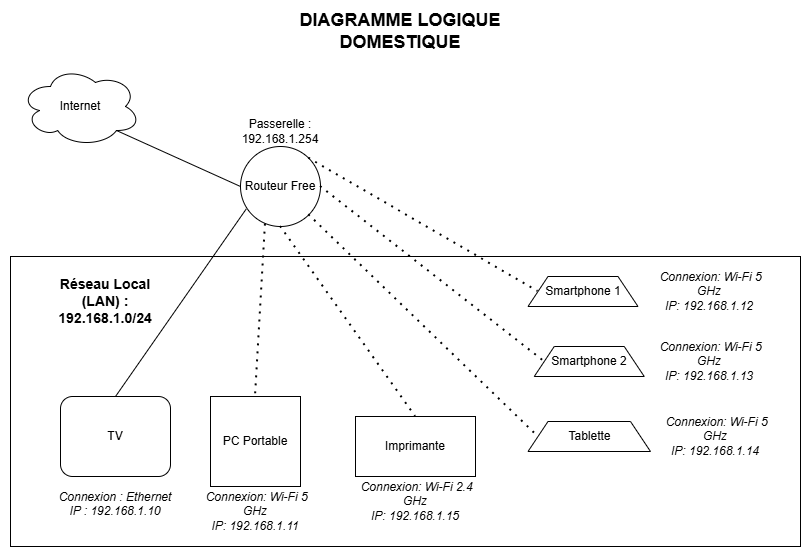

The diagram above was exported from draw.io. Its source (the exported page's mxGraphModel, read from the mxfile embedded in the PNG):
<mxGraphModel dx="961" dy="529" grid="1" gridSize="10" guides="1" tooltips="1" connect="1" arrows="1" fold="1" page="1" pageScale="1" pageWidth="827" pageHeight="1169" math="0" shadow="0">
  <root>
    <mxCell id="0" />
    <mxCell id="1" parent="0" />
    <mxCell id="JkALsPiLsjd0doJX4AOZ-15" value="" style="rounded=0;whiteSpace=wrap;html=1;" parent="1" vertex="1">
      <mxGeometry x="20" y="260" width="790" height="290" as="geometry" />
    </mxCell>
    <mxCell id="JkALsPiLsjd0doJX4AOZ-1" value="Internet" style="ellipse;shape=cloud;whiteSpace=wrap;html=1;" parent="1" vertex="1">
      <mxGeometry x="30" y="70" width="120" height="80" as="geometry" />
    </mxCell>
    <mxCell id="JkALsPiLsjd0doJX4AOZ-4" value="Routeur Free" style="ellipse;whiteSpace=wrap;html=1;aspect=fixed;" parent="1" vertex="1">
      <mxGeometry x="250" y="150" width="80" height="80" as="geometry" />
    </mxCell>
    <mxCell id="JkALsPiLsjd0doJX4AOZ-5" value="" style="endArrow=none;html=1;rounded=0;entryX=0;entryY=0.5;entryDx=0;entryDy=0;exitX=0.8;exitY=0.8;exitDx=0;exitDy=0;exitPerimeter=0;" parent="1" source="JkALsPiLsjd0doJX4AOZ-1" target="JkALsPiLsjd0doJX4AOZ-4" edge="1">
      <mxGeometry width="50" height="50" relative="1" as="geometry">
        <mxPoint x="280" y="480" as="sourcePoint" />
        <mxPoint x="440" y="230" as="targetPoint" />
      </mxGeometry>
    </mxCell>
    <mxCell id="JkALsPiLsjd0doJX4AOZ-6" value="TV" style="rounded=1;whiteSpace=wrap;html=1;" parent="1" vertex="1">
      <mxGeometry x="70" y="400" width="110" height="80" as="geometry" />
    </mxCell>
    <mxCell id="JkALsPiLsjd0doJX4AOZ-13" value="&lt;b&gt;&lt;font style=&quot;font-size: 18px;&quot;&gt;DIAGRAMME LOGIQUE DOMESTIQUE&lt;/font&gt;&lt;/b&gt;" style="text;html=1;whiteSpace=wrap;strokeColor=none;fillColor=none;align=center;verticalAlign=middle;rounded=0;" parent="1" vertex="1">
      <mxGeometry x="250" y="20" width="320" height="30" as="geometry" />
    </mxCell>
    <mxCell id="JkALsPiLsjd0doJX4AOZ-16" value="&lt;b&gt;&lt;font style=&quot;font-size: 14px;&quot;&gt;Réseau Local (LAN) : 192.168.1.0/24&lt;/font&gt;&lt;/b&gt;" style="text;html=1;whiteSpace=wrap;strokeColor=none;fillColor=none;align=center;verticalAlign=middle;rounded=0;" parent="1" vertex="1">
      <mxGeometry x="80" y="290" width="70" height="30" as="geometry" />
    </mxCell>
    <mxCell id="_avrpx053tA7fkNJHvmd-1" value="Passerelle : 192.168.1.254" style="text;html=1;whiteSpace=wrap;strokeColor=none;fillColor=none;align=center;verticalAlign=middle;rounded=0;" vertex="1" parent="1">
      <mxGeometry x="245" y="120" width="90" height="30" as="geometry" />
    </mxCell>
    <mxCell id="_avrpx053tA7fkNJHvmd-3" value="PC Portable" style="whiteSpace=wrap;html=1;aspect=fixed;" vertex="1" parent="1">
      <mxGeometry x="220" y="400" width="90" height="90" as="geometry" />
    </mxCell>
    <mxCell id="_avrpx053tA7fkNJHvmd-5" value="Smartphone 2" style="shape=trapezoid;perimeter=trapezoidPerimeter;whiteSpace=wrap;html=1;fixedSize=1;" vertex="1" parent="1">
      <mxGeometry x="543.75" y="350" width="110" height="30" as="geometry" />
    </mxCell>
    <mxCell id="_avrpx053tA7fkNJHvmd-6" value="Tablette" style="shape=trapezoid;perimeter=trapezoidPerimeter;whiteSpace=wrap;html=1;fixedSize=1;" vertex="1" parent="1">
      <mxGeometry x="537.5" y="425" width="122.5" height="30" as="geometry" />
    </mxCell>
    <mxCell id="_avrpx053tA7fkNJHvmd-8" value="&lt;div&gt;&lt;div&gt;&lt;i&gt;&amp;nbsp;Connexion: Wi-Fi 5 GHz&lt;/i&gt;&lt;/div&gt;&lt;/div&gt;&lt;div&gt;&lt;i&gt;IP:&amp;nbsp;192.168.1.12&lt;/i&gt;&lt;/div&gt;" style="text;html=1;whiteSpace=wrap;strokeColor=none;fillColor=none;align=center;verticalAlign=middle;rounded=0;" vertex="1" parent="1">
      <mxGeometry x="653.75" y="280" width="130" height="30" as="geometry" />
    </mxCell>
    <mxCell id="_avrpx053tA7fkNJHvmd-9" value="&lt;i&gt;Connexion : Ethernet&lt;/i&gt;&lt;div&gt;&lt;i&gt;IP : 192.168.1.10&lt;br&gt;&lt;/i&gt;&lt;div&gt;&lt;br&gt;&lt;/div&gt;&lt;/div&gt;" style="text;html=1;whiteSpace=wrap;strokeColor=none;fillColor=none;align=center;verticalAlign=middle;rounded=0;" vertex="1" parent="1">
      <mxGeometry x="60" y="500" width="130" height="30" as="geometry" />
    </mxCell>
    <mxCell id="_avrpx053tA7fkNJHvmd-10" value="&lt;div&gt;&lt;div&gt;&lt;i&gt;&amp;nbsp;Connexion: Wi-Fi 5 GHz&lt;/i&gt;&lt;/div&gt;&lt;/div&gt;&lt;div&gt;&lt;i&gt;IP:&amp;nbsp;192.168.1.11&lt;/i&gt;&lt;/div&gt;" style="text;html=1;whiteSpace=wrap;strokeColor=none;fillColor=none;align=center;verticalAlign=middle;rounded=0;" vertex="1" parent="1">
      <mxGeometry x="200" y="500" width="130" height="30" as="geometry" />
    </mxCell>
    <mxCell id="_avrpx053tA7fkNJHvmd-11" value="&lt;div&gt;&lt;div&gt;&lt;i&gt;&amp;nbsp;Connexion: Wi-Fi 5 GHz&lt;/i&gt;&lt;/div&gt;&lt;/div&gt;&lt;div&gt;&lt;i&gt;IP:&amp;nbsp;192.168.1.13&lt;/i&gt;&lt;/div&gt;" style="text;html=1;whiteSpace=wrap;strokeColor=none;fillColor=none;align=center;verticalAlign=middle;rounded=0;" vertex="1" parent="1">
      <mxGeometry x="653.75" y="350" width="130" height="30" as="geometry" />
    </mxCell>
    <mxCell id="_avrpx053tA7fkNJHvmd-12" value="&lt;div&gt;&lt;div&gt;&lt;i&gt;&amp;nbsp;Connexion: Wi-Fi 5 GHz&lt;/i&gt;&lt;/div&gt;&lt;/div&gt;&lt;div&gt;&lt;i&gt;IP:&amp;nbsp;192.168.1.14&lt;/i&gt;&lt;/div&gt;" style="text;html=1;whiteSpace=wrap;strokeColor=none;fillColor=none;align=center;verticalAlign=middle;rounded=0;" vertex="1" parent="1">
      <mxGeometry x="660" y="425" width="130" height="30" as="geometry" />
    </mxCell>
    <mxCell id="_avrpx053tA7fkNJHvmd-13" value="Imprimante" style="rounded=0;whiteSpace=wrap;html=1;" vertex="1" parent="1">
      <mxGeometry x="365" y="420" width="120" height="60" as="geometry" />
    </mxCell>
    <mxCell id="_avrpx053tA7fkNJHvmd-14" value="&lt;div&gt;&lt;div&gt;&lt;i&gt;&amp;nbsp;Connexion: Wi-Fi 2.4 GHz&lt;/i&gt;&lt;/div&gt;&lt;/div&gt;&lt;div&gt;&lt;i&gt;IP:&amp;nbsp;192.168.1.15&lt;/i&gt;&lt;/div&gt;" style="text;html=1;whiteSpace=wrap;strokeColor=none;fillColor=none;align=center;verticalAlign=middle;rounded=0;" vertex="1" parent="1">
      <mxGeometry x="360" y="490" width="130" height="30" as="geometry" />
    </mxCell>
    <mxCell id="_avrpx053tA7fkNJHvmd-22" style="edgeStyle=orthogonalEdgeStyle;rounded=0;orthogonalLoop=1;jettySize=auto;html=1;exitX=0.5;exitY=1;exitDx=0;exitDy=0;" edge="1" parent="1" source="_avrpx053tA7fkNJHvmd-12" target="_avrpx053tA7fkNJHvmd-12">
      <mxGeometry relative="1" as="geometry" />
    </mxCell>
    <mxCell id="_avrpx053tA7fkNJHvmd-23" value="" style="endArrow=none;dashed=1;html=1;dashPattern=1 3;strokeWidth=2;rounded=0;entryX=0.5;entryY=0;entryDx=0;entryDy=0;exitX=0.312;exitY=0.97;exitDx=0;exitDy=0;exitPerimeter=0;" edge="1" parent="1" source="JkALsPiLsjd0doJX4AOZ-4" target="_avrpx053tA7fkNJHvmd-3">
      <mxGeometry width="50" height="50" relative="1" as="geometry">
        <mxPoint x="205.4000000000001" y="321.44000000000005" as="sourcePoint" />
        <mxPoint x="440" y="250" as="targetPoint" />
      </mxGeometry>
    </mxCell>
    <mxCell id="_avrpx053tA7fkNJHvmd-25" value="" style="endArrow=none;html=1;rounded=0;exitX=0.073;exitY=0.779;exitDx=0;exitDy=0;entryX=0.5;entryY=0;entryDx=0;entryDy=0;exitPerimeter=0;" edge="1" parent="1" source="JkALsPiLsjd0doJX4AOZ-4" target="JkALsPiLsjd0doJX4AOZ-6">
      <mxGeometry width="50" height="50" relative="1" as="geometry">
        <mxPoint x="185" y="320" as="sourcePoint" />
        <mxPoint x="335" y="380" as="targetPoint" />
      </mxGeometry>
    </mxCell>
    <mxCell id="_avrpx053tA7fkNJHvmd-29" value="" style="endArrow=none;dashed=1;html=1;dashPattern=1 3;strokeWidth=2;rounded=0;entryX=0;entryY=0.5;entryDx=0;entryDy=0;exitX=1;exitY=0.5;exitDx=0;exitDy=0;" edge="1" parent="1" source="JkALsPiLsjd0doJX4AOZ-4" target="_avrpx053tA7fkNJHvmd-5">
      <mxGeometry width="50" height="50" relative="1" as="geometry">
        <mxPoint x="310" y="268" as="sourcePoint" />
        <mxPoint x="470" y="130" as="targetPoint" />
      </mxGeometry>
    </mxCell>
    <mxCell id="_avrpx053tA7fkNJHvmd-30" value="" style="endArrow=none;dashed=1;html=1;dashPattern=1 3;strokeWidth=2;rounded=0;entryX=0;entryY=0.5;entryDx=0;entryDy=0;exitX=1;exitY=1;exitDx=0;exitDy=0;" edge="1" parent="1" source="JkALsPiLsjd0doJX4AOZ-4" target="_avrpx053tA7fkNJHvmd-6">
      <mxGeometry width="50" height="50" relative="1" as="geometry">
        <mxPoint x="320" y="285" as="sourcePoint" />
        <mxPoint x="470" y="180" as="targetPoint" />
      </mxGeometry>
    </mxCell>
    <mxCell id="_avrpx053tA7fkNJHvmd-32" value="" style="endArrow=none;dashed=1;html=1;dashPattern=1 3;strokeWidth=2;rounded=0;entryX=0.5;entryY=0;entryDx=0;entryDy=0;exitX=0.5;exitY=1;exitDx=0;exitDy=0;" edge="1" parent="1" source="JkALsPiLsjd0doJX4AOZ-4" target="_avrpx053tA7fkNJHvmd-13">
      <mxGeometry width="50" height="50" relative="1" as="geometry">
        <mxPoint x="310" y="300" as="sourcePoint" />
        <mxPoint x="464" y="230" as="targetPoint" />
      </mxGeometry>
    </mxCell>
    <mxCell id="_avrpx053tA7fkNJHvmd-34" value="Smartphone 1" style="shape=trapezoid;perimeter=trapezoidPerimeter;whiteSpace=wrap;html=1;fixedSize=1;" vertex="1" parent="1">
      <mxGeometry x="537.5" y="280" width="110" height="30" as="geometry" />
    </mxCell>
    <mxCell id="_avrpx053tA7fkNJHvmd-39" value="" style="endArrow=none;dashed=1;html=1;dashPattern=1 3;strokeWidth=2;rounded=0;entryX=0;entryY=0.5;entryDx=0;entryDy=0;exitX=1;exitY=0;exitDx=0;exitDy=0;" edge="1" parent="1" source="JkALsPiLsjd0doJX4AOZ-4" target="_avrpx053tA7fkNJHvmd-34">
      <mxGeometry width="50" height="50" relative="1" as="geometry">
        <mxPoint x="340" y="200" as="sourcePoint" />
        <mxPoint x="554" y="390" as="targetPoint" />
      </mxGeometry>
    </mxCell>
  </root>
</mxGraphModel>